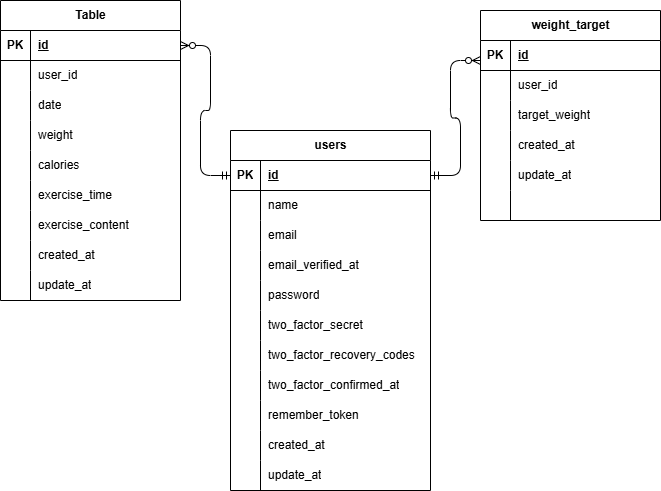

The diagram above was exported from draw.io. Its source (the exported page's mxGraphModel, read from the mxfile embedded in the PNG):
<mxGraphModel dx="665" dy="563" grid="1" gridSize="10" guides="1" tooltips="1" connect="1" arrows="1" fold="1" page="1" pageScale="1" pageWidth="827" pageHeight="1169" math="0" shadow="0">
  <root>
    <mxCell id="0" />
    <mxCell id="1" parent="0" />
    <mxCell id="2" value="users" style="shape=table;startSize=30;container=1;collapsible=1;childLayout=tableLayout;fixedRows=1;rowLines=0;fontStyle=1;align=center;resizeLast=1;html=1;" vertex="1" parent="1">
      <mxGeometry x="250" y="200" width="200" height="360" as="geometry" />
    </mxCell>
    <mxCell id="3" value="" style="shape=tableRow;horizontal=0;startSize=0;swimlaneHead=0;swimlaneBody=0;fillColor=none;collapsible=0;dropTarget=0;points=[[0,0.5],[1,0.5]];portConstraint=eastwest;top=0;left=0;right=0;bottom=1;" vertex="1" parent="2">
      <mxGeometry y="30" width="200" height="30" as="geometry" />
    </mxCell>
    <mxCell id="4" value="PK" style="shape=partialRectangle;connectable=0;fillColor=none;top=0;left=0;bottom=0;right=0;fontStyle=1;overflow=hidden;whiteSpace=wrap;html=1;" vertex="1" parent="3">
      <mxGeometry width="30" height="30" as="geometry">
        <mxRectangle width="30" height="30" as="alternateBounds" />
      </mxGeometry>
    </mxCell>
    <mxCell id="5" value="id" style="shape=partialRectangle;connectable=0;fillColor=none;top=0;left=0;bottom=0;right=0;align=left;spacingLeft=6;fontStyle=5;overflow=hidden;whiteSpace=wrap;html=1;" vertex="1" parent="3">
      <mxGeometry x="30" width="170" height="30" as="geometry">
        <mxRectangle width="170" height="30" as="alternateBounds" />
      </mxGeometry>
    </mxCell>
    <mxCell id="6" value="" style="shape=tableRow;horizontal=0;startSize=0;swimlaneHead=0;swimlaneBody=0;fillColor=none;collapsible=0;dropTarget=0;points=[[0,0.5],[1,0.5]];portConstraint=eastwest;top=0;left=0;right=0;bottom=0;" vertex="1" parent="2">
      <mxGeometry y="60" width="200" height="30" as="geometry" />
    </mxCell>
    <mxCell id="7" value="" style="shape=partialRectangle;connectable=0;fillColor=none;top=0;left=0;bottom=0;right=0;editable=1;overflow=hidden;whiteSpace=wrap;html=1;" vertex="1" parent="6">
      <mxGeometry width="30" height="30" as="geometry">
        <mxRectangle width="30" height="30" as="alternateBounds" />
      </mxGeometry>
    </mxCell>
    <mxCell id="8" value="name" style="shape=partialRectangle;connectable=0;fillColor=none;top=0;left=0;bottom=0;right=0;align=left;spacingLeft=6;overflow=hidden;whiteSpace=wrap;html=1;" vertex="1" parent="6">
      <mxGeometry x="30" width="170" height="30" as="geometry">
        <mxRectangle width="170" height="30" as="alternateBounds" />
      </mxGeometry>
    </mxCell>
    <mxCell id="9" value="" style="shape=tableRow;horizontal=0;startSize=0;swimlaneHead=0;swimlaneBody=0;fillColor=none;collapsible=0;dropTarget=0;points=[[0,0.5],[1,0.5]];portConstraint=eastwest;top=0;left=0;right=0;bottom=0;" vertex="1" parent="2">
      <mxGeometry y="90" width="200" height="30" as="geometry" />
    </mxCell>
    <mxCell id="10" value="" style="shape=partialRectangle;connectable=0;fillColor=none;top=0;left=0;bottom=0;right=0;editable=1;overflow=hidden;whiteSpace=wrap;html=1;" vertex="1" parent="9">
      <mxGeometry width="30" height="30" as="geometry">
        <mxRectangle width="30" height="30" as="alternateBounds" />
      </mxGeometry>
    </mxCell>
    <mxCell id="11" value="email" style="shape=partialRectangle;connectable=0;fillColor=none;top=0;left=0;bottom=0;right=0;align=left;spacingLeft=6;overflow=hidden;whiteSpace=wrap;html=1;" vertex="1" parent="9">
      <mxGeometry x="30" width="170" height="30" as="geometry">
        <mxRectangle width="170" height="30" as="alternateBounds" />
      </mxGeometry>
    </mxCell>
    <mxCell id="12" value="" style="shape=tableRow;horizontal=0;startSize=0;swimlaneHead=0;swimlaneBody=0;fillColor=none;collapsible=0;dropTarget=0;points=[[0,0.5],[1,0.5]];portConstraint=eastwest;top=0;left=0;right=0;bottom=0;" vertex="1" parent="2">
      <mxGeometry y="120" width="200" height="30" as="geometry" />
    </mxCell>
    <mxCell id="13" value="" style="shape=partialRectangle;connectable=0;fillColor=none;top=0;left=0;bottom=0;right=0;editable=1;overflow=hidden;whiteSpace=wrap;html=1;" vertex="1" parent="12">
      <mxGeometry width="30" height="30" as="geometry">
        <mxRectangle width="30" height="30" as="alternateBounds" />
      </mxGeometry>
    </mxCell>
    <mxCell id="14" value="email_verified_at" style="shape=partialRectangle;connectable=0;fillColor=none;top=0;left=0;bottom=0;right=0;align=left;spacingLeft=6;overflow=hidden;whiteSpace=wrap;html=1;" vertex="1" parent="12">
      <mxGeometry x="30" width="170" height="30" as="geometry">
        <mxRectangle width="170" height="30" as="alternateBounds" />
      </mxGeometry>
    </mxCell>
    <mxCell id="15" value="" style="shape=tableRow;horizontal=0;startSize=0;swimlaneHead=0;swimlaneBody=0;fillColor=none;collapsible=0;dropTarget=0;points=[[0,0.5],[1,0.5]];portConstraint=eastwest;top=0;left=0;right=0;bottom=0;" vertex="1" parent="2">
      <mxGeometry y="150" width="200" height="30" as="geometry" />
    </mxCell>
    <mxCell id="16" value="" style="shape=partialRectangle;connectable=0;fillColor=none;top=0;left=0;bottom=0;right=0;editable=1;overflow=hidden;whiteSpace=wrap;html=1;" vertex="1" parent="15">
      <mxGeometry width="30" height="30" as="geometry">
        <mxRectangle width="30" height="30" as="alternateBounds" />
      </mxGeometry>
    </mxCell>
    <mxCell id="17" value="password" style="shape=partialRectangle;connectable=0;fillColor=none;top=0;left=0;bottom=0;right=0;align=left;spacingLeft=6;overflow=hidden;whiteSpace=wrap;html=1;" vertex="1" parent="15">
      <mxGeometry x="30" width="170" height="30" as="geometry">
        <mxRectangle width="170" height="30" as="alternateBounds" />
      </mxGeometry>
    </mxCell>
    <mxCell id="18" value="" style="shape=tableRow;horizontal=0;startSize=0;swimlaneHead=0;swimlaneBody=0;fillColor=none;collapsible=0;dropTarget=0;points=[[0,0.5],[1,0.5]];portConstraint=eastwest;top=0;left=0;right=0;bottom=0;" vertex="1" parent="2">
      <mxGeometry y="180" width="200" height="30" as="geometry" />
    </mxCell>
    <mxCell id="19" value="" style="shape=partialRectangle;connectable=0;fillColor=none;top=0;left=0;bottom=0;right=0;editable=1;overflow=hidden;whiteSpace=wrap;html=1;" vertex="1" parent="18">
      <mxGeometry width="30" height="30" as="geometry">
        <mxRectangle width="30" height="30" as="alternateBounds" />
      </mxGeometry>
    </mxCell>
    <mxCell id="20" value="two_factor_secret" style="shape=partialRectangle;connectable=0;fillColor=none;top=0;left=0;bottom=0;right=0;align=left;spacingLeft=6;overflow=hidden;whiteSpace=wrap;html=1;" vertex="1" parent="18">
      <mxGeometry x="30" width="170" height="30" as="geometry">
        <mxRectangle width="170" height="30" as="alternateBounds" />
      </mxGeometry>
    </mxCell>
    <mxCell id="21" value="" style="shape=tableRow;horizontal=0;startSize=0;swimlaneHead=0;swimlaneBody=0;fillColor=none;collapsible=0;dropTarget=0;points=[[0,0.5],[1,0.5]];portConstraint=eastwest;top=0;left=0;right=0;bottom=0;" vertex="1" parent="2">
      <mxGeometry y="210" width="200" height="30" as="geometry" />
    </mxCell>
    <mxCell id="22" value="" style="shape=partialRectangle;connectable=0;fillColor=none;top=0;left=0;bottom=0;right=0;editable=1;overflow=hidden;whiteSpace=wrap;html=1;" vertex="1" parent="21">
      <mxGeometry width="30" height="30" as="geometry">
        <mxRectangle width="30" height="30" as="alternateBounds" />
      </mxGeometry>
    </mxCell>
    <mxCell id="23" value="two_factor_recovery_codes" style="shape=partialRectangle;connectable=0;fillColor=none;top=0;left=0;bottom=0;right=0;align=left;spacingLeft=6;overflow=hidden;whiteSpace=wrap;html=1;" vertex="1" parent="21">
      <mxGeometry x="30" width="170" height="30" as="geometry">
        <mxRectangle width="170" height="30" as="alternateBounds" />
      </mxGeometry>
    </mxCell>
    <mxCell id="24" value="" style="shape=tableRow;horizontal=0;startSize=0;swimlaneHead=0;swimlaneBody=0;fillColor=none;collapsible=0;dropTarget=0;points=[[0,0.5],[1,0.5]];portConstraint=eastwest;top=0;left=0;right=0;bottom=0;" vertex="1" parent="2">
      <mxGeometry y="240" width="200" height="30" as="geometry" />
    </mxCell>
    <mxCell id="25" value="" style="shape=partialRectangle;connectable=0;fillColor=none;top=0;left=0;bottom=0;right=0;editable=1;overflow=hidden;whiteSpace=wrap;html=1;" vertex="1" parent="24">
      <mxGeometry width="30" height="30" as="geometry">
        <mxRectangle width="30" height="30" as="alternateBounds" />
      </mxGeometry>
    </mxCell>
    <mxCell id="26" value="two_factor_confirmed_at" style="shape=partialRectangle;connectable=0;fillColor=none;top=0;left=0;bottom=0;right=0;align=left;spacingLeft=6;overflow=hidden;whiteSpace=wrap;html=1;" vertex="1" parent="24">
      <mxGeometry x="30" width="170" height="30" as="geometry">
        <mxRectangle width="170" height="30" as="alternateBounds" />
      </mxGeometry>
    </mxCell>
    <mxCell id="27" value="" style="shape=tableRow;horizontal=0;startSize=0;swimlaneHead=0;swimlaneBody=0;fillColor=none;collapsible=0;dropTarget=0;points=[[0,0.5],[1,0.5]];portConstraint=eastwest;top=0;left=0;right=0;bottom=0;" vertex="1" parent="2">
      <mxGeometry y="270" width="200" height="30" as="geometry" />
    </mxCell>
    <mxCell id="28" value="" style="shape=partialRectangle;connectable=0;fillColor=none;top=0;left=0;bottom=0;right=0;editable=1;overflow=hidden;whiteSpace=wrap;html=1;" vertex="1" parent="27">
      <mxGeometry width="30" height="30" as="geometry">
        <mxRectangle width="30" height="30" as="alternateBounds" />
      </mxGeometry>
    </mxCell>
    <mxCell id="29" value="remember_token" style="shape=partialRectangle;connectable=0;fillColor=none;top=0;left=0;bottom=0;right=0;align=left;spacingLeft=6;overflow=hidden;whiteSpace=wrap;html=1;" vertex="1" parent="27">
      <mxGeometry x="30" width="170" height="30" as="geometry">
        <mxRectangle width="170" height="30" as="alternateBounds" />
      </mxGeometry>
    </mxCell>
    <mxCell id="30" value="" style="shape=tableRow;horizontal=0;startSize=0;swimlaneHead=0;swimlaneBody=0;fillColor=none;collapsible=0;dropTarget=0;points=[[0,0.5],[1,0.5]];portConstraint=eastwest;top=0;left=0;right=0;bottom=0;" vertex="1" parent="2">
      <mxGeometry y="300" width="200" height="30" as="geometry" />
    </mxCell>
    <mxCell id="31" value="" style="shape=partialRectangle;connectable=0;fillColor=none;top=0;left=0;bottom=0;right=0;editable=1;overflow=hidden;whiteSpace=wrap;html=1;" vertex="1" parent="30">
      <mxGeometry width="30" height="30" as="geometry">
        <mxRectangle width="30" height="30" as="alternateBounds" />
      </mxGeometry>
    </mxCell>
    <mxCell id="32" value="created_at" style="shape=partialRectangle;connectable=0;fillColor=none;top=0;left=0;bottom=0;right=0;align=left;spacingLeft=6;overflow=hidden;whiteSpace=wrap;html=1;" vertex="1" parent="30">
      <mxGeometry x="30" width="170" height="30" as="geometry">
        <mxRectangle width="170" height="30" as="alternateBounds" />
      </mxGeometry>
    </mxCell>
    <mxCell id="33" value="" style="shape=tableRow;horizontal=0;startSize=0;swimlaneHead=0;swimlaneBody=0;fillColor=none;collapsible=0;dropTarget=0;points=[[0,0.5],[1,0.5]];portConstraint=eastwest;top=0;left=0;right=0;bottom=0;" vertex="1" parent="2">
      <mxGeometry y="330" width="200" height="30" as="geometry" />
    </mxCell>
    <mxCell id="34" value="" style="shape=partialRectangle;connectable=0;fillColor=none;top=0;left=0;bottom=0;right=0;editable=1;overflow=hidden;whiteSpace=wrap;html=1;" vertex="1" parent="33">
      <mxGeometry width="30" height="30" as="geometry">
        <mxRectangle width="30" height="30" as="alternateBounds" />
      </mxGeometry>
    </mxCell>
    <mxCell id="35" value="update_at" style="shape=partialRectangle;connectable=0;fillColor=none;top=0;left=0;bottom=0;right=0;align=left;spacingLeft=6;overflow=hidden;whiteSpace=wrap;html=1;" vertex="1" parent="33">
      <mxGeometry x="30" width="170" height="30" as="geometry">
        <mxRectangle width="170" height="30" as="alternateBounds" />
      </mxGeometry>
    </mxCell>
    <mxCell id="36" value="weight_target" style="shape=table;startSize=30;container=1;collapsible=1;childLayout=tableLayout;fixedRows=1;rowLines=0;fontStyle=1;align=center;resizeLast=1;html=1;" vertex="1" parent="1">
      <mxGeometry x="500" y="80" width="180" height="210" as="geometry" />
    </mxCell>
    <mxCell id="37" value="" style="shape=tableRow;horizontal=0;startSize=0;swimlaneHead=0;swimlaneBody=0;fillColor=none;collapsible=0;dropTarget=0;points=[[0,0.5],[1,0.5]];portConstraint=eastwest;top=0;left=0;right=0;bottom=1;" vertex="1" parent="36">
      <mxGeometry y="30" width="180" height="30" as="geometry" />
    </mxCell>
    <mxCell id="38" value="PK" style="shape=partialRectangle;connectable=0;fillColor=none;top=0;left=0;bottom=0;right=0;fontStyle=1;overflow=hidden;whiteSpace=wrap;html=1;" vertex="1" parent="37">
      <mxGeometry width="30" height="30" as="geometry">
        <mxRectangle width="30" height="30" as="alternateBounds" />
      </mxGeometry>
    </mxCell>
    <mxCell id="39" value="id" style="shape=partialRectangle;connectable=0;fillColor=none;top=0;left=0;bottom=0;right=0;align=left;spacingLeft=6;fontStyle=5;overflow=hidden;whiteSpace=wrap;html=1;" vertex="1" parent="37">
      <mxGeometry x="30" width="150" height="30" as="geometry">
        <mxRectangle width="150" height="30" as="alternateBounds" />
      </mxGeometry>
    </mxCell>
    <mxCell id="40" value="" style="shape=tableRow;horizontal=0;startSize=0;swimlaneHead=0;swimlaneBody=0;fillColor=none;collapsible=0;dropTarget=0;points=[[0,0.5],[1,0.5]];portConstraint=eastwest;top=0;left=0;right=0;bottom=0;" vertex="1" parent="36">
      <mxGeometry y="60" width="180" height="30" as="geometry" />
    </mxCell>
    <mxCell id="41" value="" style="shape=partialRectangle;connectable=0;fillColor=none;top=0;left=0;bottom=0;right=0;editable=1;overflow=hidden;whiteSpace=wrap;html=1;" vertex="1" parent="40">
      <mxGeometry width="30" height="30" as="geometry">
        <mxRectangle width="30" height="30" as="alternateBounds" />
      </mxGeometry>
    </mxCell>
    <mxCell id="42" value="user_id" style="shape=partialRectangle;connectable=0;fillColor=none;top=0;left=0;bottom=0;right=0;align=left;spacingLeft=6;overflow=hidden;whiteSpace=wrap;html=1;" vertex="1" parent="40">
      <mxGeometry x="30" width="150" height="30" as="geometry">
        <mxRectangle width="150" height="30" as="alternateBounds" />
      </mxGeometry>
    </mxCell>
    <mxCell id="43" value="" style="shape=tableRow;horizontal=0;startSize=0;swimlaneHead=0;swimlaneBody=0;fillColor=none;collapsible=0;dropTarget=0;points=[[0,0.5],[1,0.5]];portConstraint=eastwest;top=0;left=0;right=0;bottom=0;" vertex="1" parent="36">
      <mxGeometry y="90" width="180" height="30" as="geometry" />
    </mxCell>
    <mxCell id="44" value="" style="shape=partialRectangle;connectable=0;fillColor=none;top=0;left=0;bottom=0;right=0;editable=1;overflow=hidden;whiteSpace=wrap;html=1;" vertex="1" parent="43">
      <mxGeometry width="30" height="30" as="geometry">
        <mxRectangle width="30" height="30" as="alternateBounds" />
      </mxGeometry>
    </mxCell>
    <mxCell id="45" value="target_weight" style="shape=partialRectangle;connectable=0;fillColor=none;top=0;left=0;bottom=0;right=0;align=left;spacingLeft=6;overflow=hidden;whiteSpace=wrap;html=1;" vertex="1" parent="43">
      <mxGeometry x="30" width="150" height="30" as="geometry">
        <mxRectangle width="150" height="30" as="alternateBounds" />
      </mxGeometry>
    </mxCell>
    <mxCell id="46" value="" style="shape=tableRow;horizontal=0;startSize=0;swimlaneHead=0;swimlaneBody=0;fillColor=none;collapsible=0;dropTarget=0;points=[[0,0.5],[1,0.5]];portConstraint=eastwest;top=0;left=0;right=0;bottom=0;" vertex="1" parent="36">
      <mxGeometry y="120" width="180" height="30" as="geometry" />
    </mxCell>
    <mxCell id="47" value="" style="shape=partialRectangle;connectable=0;fillColor=none;top=0;left=0;bottom=0;right=0;editable=1;overflow=hidden;whiteSpace=wrap;html=1;" vertex="1" parent="46">
      <mxGeometry width="30" height="30" as="geometry">
        <mxRectangle width="30" height="30" as="alternateBounds" />
      </mxGeometry>
    </mxCell>
    <mxCell id="48" value="created_at" style="shape=partialRectangle;connectable=0;fillColor=none;top=0;left=0;bottom=0;right=0;align=left;spacingLeft=6;overflow=hidden;whiteSpace=wrap;html=1;" vertex="1" parent="46">
      <mxGeometry x="30" width="150" height="30" as="geometry">
        <mxRectangle width="150" height="30" as="alternateBounds" />
      </mxGeometry>
    </mxCell>
    <mxCell id="49" value="" style="shape=tableRow;horizontal=0;startSize=0;swimlaneHead=0;swimlaneBody=0;fillColor=none;collapsible=0;dropTarget=0;points=[[0,0.5],[1,0.5]];portConstraint=eastwest;top=0;left=0;right=0;bottom=0;" vertex="1" parent="36">
      <mxGeometry y="150" width="180" height="30" as="geometry" />
    </mxCell>
    <mxCell id="50" value="" style="shape=partialRectangle;connectable=0;fillColor=none;top=0;left=0;bottom=0;right=0;editable=1;overflow=hidden;whiteSpace=wrap;html=1;" vertex="1" parent="49">
      <mxGeometry width="30" height="30" as="geometry">
        <mxRectangle width="30" height="30" as="alternateBounds" />
      </mxGeometry>
    </mxCell>
    <mxCell id="51" value="update_at" style="shape=partialRectangle;connectable=0;fillColor=none;top=0;left=0;bottom=0;right=0;align=left;spacingLeft=6;overflow=hidden;whiteSpace=wrap;html=1;" vertex="1" parent="49">
      <mxGeometry x="30" width="150" height="30" as="geometry">
        <mxRectangle width="150" height="30" as="alternateBounds" />
      </mxGeometry>
    </mxCell>
    <mxCell id="52" value="" style="shape=tableRow;horizontal=0;startSize=0;swimlaneHead=0;swimlaneBody=0;fillColor=none;collapsible=0;dropTarget=0;points=[[0,0.5],[1,0.5]];portConstraint=eastwest;top=0;left=0;right=0;bottom=0;" vertex="1" parent="36">
      <mxGeometry y="180" width="180" height="30" as="geometry" />
    </mxCell>
    <mxCell id="53" value="" style="shape=partialRectangle;connectable=0;fillColor=none;top=0;left=0;bottom=0;right=0;editable=1;overflow=hidden;whiteSpace=wrap;html=1;" vertex="1" parent="52">
      <mxGeometry width="30" height="30" as="geometry">
        <mxRectangle width="30" height="30" as="alternateBounds" />
      </mxGeometry>
    </mxCell>
    <mxCell id="54" value="" style="shape=partialRectangle;connectable=0;fillColor=none;top=0;left=0;bottom=0;right=0;align=left;spacingLeft=6;overflow=hidden;whiteSpace=wrap;html=1;" vertex="1" parent="52">
      <mxGeometry x="30" width="150" height="30" as="geometry">
        <mxRectangle width="150" height="30" as="alternateBounds" />
      </mxGeometry>
    </mxCell>
    <mxCell id="55" value="Table" style="shape=table;startSize=30;container=1;collapsible=1;childLayout=tableLayout;fixedRows=1;rowLines=0;fontStyle=1;align=center;resizeLast=1;html=1;" vertex="1" parent="1">
      <mxGeometry x="20" y="70" width="180" height="300" as="geometry" />
    </mxCell>
    <mxCell id="56" value="" style="shape=tableRow;horizontal=0;startSize=0;swimlaneHead=0;swimlaneBody=0;fillColor=none;collapsible=0;dropTarget=0;points=[[0,0.5],[1,0.5]];portConstraint=eastwest;top=0;left=0;right=0;bottom=1;" vertex="1" parent="55">
      <mxGeometry y="30" width="180" height="30" as="geometry" />
    </mxCell>
    <mxCell id="57" value="PK" style="shape=partialRectangle;connectable=0;fillColor=none;top=0;left=0;bottom=0;right=0;fontStyle=1;overflow=hidden;whiteSpace=wrap;html=1;" vertex="1" parent="56">
      <mxGeometry width="30" height="30" as="geometry">
        <mxRectangle width="30" height="30" as="alternateBounds" />
      </mxGeometry>
    </mxCell>
    <mxCell id="58" value="id" style="shape=partialRectangle;connectable=0;fillColor=none;top=0;left=0;bottom=0;right=0;align=left;spacingLeft=6;fontStyle=5;overflow=hidden;whiteSpace=wrap;html=1;" vertex="1" parent="56">
      <mxGeometry x="30" width="150" height="30" as="geometry">
        <mxRectangle width="150" height="30" as="alternateBounds" />
      </mxGeometry>
    </mxCell>
    <mxCell id="59" value="" style="shape=tableRow;horizontal=0;startSize=0;swimlaneHead=0;swimlaneBody=0;fillColor=none;collapsible=0;dropTarget=0;points=[[0,0.5],[1,0.5]];portConstraint=eastwest;top=0;left=0;right=0;bottom=0;" vertex="1" parent="55">
      <mxGeometry y="60" width="180" height="30" as="geometry" />
    </mxCell>
    <mxCell id="60" value="" style="shape=partialRectangle;connectable=0;fillColor=none;top=0;left=0;bottom=0;right=0;editable=1;overflow=hidden;whiteSpace=wrap;html=1;" vertex="1" parent="59">
      <mxGeometry width="30" height="30" as="geometry">
        <mxRectangle width="30" height="30" as="alternateBounds" />
      </mxGeometry>
    </mxCell>
    <mxCell id="61" value="user_id" style="shape=partialRectangle;connectable=0;fillColor=none;top=0;left=0;bottom=0;right=0;align=left;spacingLeft=6;overflow=hidden;whiteSpace=wrap;html=1;" vertex="1" parent="59">
      <mxGeometry x="30" width="150" height="30" as="geometry">
        <mxRectangle width="150" height="30" as="alternateBounds" />
      </mxGeometry>
    </mxCell>
    <mxCell id="62" value="" style="shape=tableRow;horizontal=0;startSize=0;swimlaneHead=0;swimlaneBody=0;fillColor=none;collapsible=0;dropTarget=0;points=[[0,0.5],[1,0.5]];portConstraint=eastwest;top=0;left=0;right=0;bottom=0;" vertex="1" parent="55">
      <mxGeometry y="90" width="180" height="30" as="geometry" />
    </mxCell>
    <mxCell id="63" value="" style="shape=partialRectangle;connectable=0;fillColor=none;top=0;left=0;bottom=0;right=0;editable=1;overflow=hidden;whiteSpace=wrap;html=1;" vertex="1" parent="62">
      <mxGeometry width="30" height="30" as="geometry">
        <mxRectangle width="30" height="30" as="alternateBounds" />
      </mxGeometry>
    </mxCell>
    <mxCell id="64" value="date" style="shape=partialRectangle;connectable=0;fillColor=none;top=0;left=0;bottom=0;right=0;align=left;spacingLeft=6;overflow=hidden;whiteSpace=wrap;html=1;" vertex="1" parent="62">
      <mxGeometry x="30" width="150" height="30" as="geometry">
        <mxRectangle width="150" height="30" as="alternateBounds" />
      </mxGeometry>
    </mxCell>
    <mxCell id="65" value="" style="shape=tableRow;horizontal=0;startSize=0;swimlaneHead=0;swimlaneBody=0;fillColor=none;collapsible=0;dropTarget=0;points=[[0,0.5],[1,0.5]];portConstraint=eastwest;top=0;left=0;right=0;bottom=0;" vertex="1" parent="55">
      <mxGeometry y="120" width="180" height="30" as="geometry" />
    </mxCell>
    <mxCell id="66" value="" style="shape=partialRectangle;connectable=0;fillColor=none;top=0;left=0;bottom=0;right=0;editable=1;overflow=hidden;whiteSpace=wrap;html=1;" vertex="1" parent="65">
      <mxGeometry width="30" height="30" as="geometry">
        <mxRectangle width="30" height="30" as="alternateBounds" />
      </mxGeometry>
    </mxCell>
    <mxCell id="67" value="weight" style="shape=partialRectangle;connectable=0;fillColor=none;top=0;left=0;bottom=0;right=0;align=left;spacingLeft=6;overflow=hidden;whiteSpace=wrap;html=1;" vertex="1" parent="65">
      <mxGeometry x="30" width="150" height="30" as="geometry">
        <mxRectangle width="150" height="30" as="alternateBounds" />
      </mxGeometry>
    </mxCell>
    <mxCell id="68" value="" style="shape=tableRow;horizontal=0;startSize=0;swimlaneHead=0;swimlaneBody=0;fillColor=none;collapsible=0;dropTarget=0;points=[[0,0.5],[1,0.5]];portConstraint=eastwest;top=0;left=0;right=0;bottom=0;" vertex="1" parent="55">
      <mxGeometry y="150" width="180" height="30" as="geometry" />
    </mxCell>
    <mxCell id="69" value="" style="shape=partialRectangle;connectable=0;fillColor=none;top=0;left=0;bottom=0;right=0;editable=1;overflow=hidden;whiteSpace=wrap;html=1;" vertex="1" parent="68">
      <mxGeometry width="30" height="30" as="geometry">
        <mxRectangle width="30" height="30" as="alternateBounds" />
      </mxGeometry>
    </mxCell>
    <mxCell id="70" value="calories" style="shape=partialRectangle;connectable=0;fillColor=none;top=0;left=0;bottom=0;right=0;align=left;spacingLeft=6;overflow=hidden;whiteSpace=wrap;html=1;" vertex="1" parent="68">
      <mxGeometry x="30" width="150" height="30" as="geometry">
        <mxRectangle width="150" height="30" as="alternateBounds" />
      </mxGeometry>
    </mxCell>
    <mxCell id="71" value="" style="shape=tableRow;horizontal=0;startSize=0;swimlaneHead=0;swimlaneBody=0;fillColor=none;collapsible=0;dropTarget=0;points=[[0,0.5],[1,0.5]];portConstraint=eastwest;top=0;left=0;right=0;bottom=0;" vertex="1" parent="55">
      <mxGeometry y="180" width="180" height="30" as="geometry" />
    </mxCell>
    <mxCell id="72" value="" style="shape=partialRectangle;connectable=0;fillColor=none;top=0;left=0;bottom=0;right=0;editable=1;overflow=hidden;whiteSpace=wrap;html=1;" vertex="1" parent="71">
      <mxGeometry width="30" height="30" as="geometry">
        <mxRectangle width="30" height="30" as="alternateBounds" />
      </mxGeometry>
    </mxCell>
    <mxCell id="73" value="exercise_time" style="shape=partialRectangle;connectable=0;fillColor=none;top=0;left=0;bottom=0;right=0;align=left;spacingLeft=6;overflow=hidden;whiteSpace=wrap;html=1;" vertex="1" parent="71">
      <mxGeometry x="30" width="150" height="30" as="geometry">
        <mxRectangle width="150" height="30" as="alternateBounds" />
      </mxGeometry>
    </mxCell>
    <mxCell id="74" value="" style="shape=tableRow;horizontal=0;startSize=0;swimlaneHead=0;swimlaneBody=0;fillColor=none;collapsible=0;dropTarget=0;points=[[0,0.5],[1,0.5]];portConstraint=eastwest;top=0;left=0;right=0;bottom=0;" vertex="1" parent="55">
      <mxGeometry y="210" width="180" height="30" as="geometry" />
    </mxCell>
    <mxCell id="75" value="" style="shape=partialRectangle;connectable=0;fillColor=none;top=0;left=0;bottom=0;right=0;editable=1;overflow=hidden;whiteSpace=wrap;html=1;" vertex="1" parent="74">
      <mxGeometry width="30" height="30" as="geometry">
        <mxRectangle width="30" height="30" as="alternateBounds" />
      </mxGeometry>
    </mxCell>
    <mxCell id="76" value="exercise_content" style="shape=partialRectangle;connectable=0;fillColor=none;top=0;left=0;bottom=0;right=0;align=left;spacingLeft=6;overflow=hidden;whiteSpace=wrap;html=1;" vertex="1" parent="74">
      <mxGeometry x="30" width="150" height="30" as="geometry">
        <mxRectangle width="150" height="30" as="alternateBounds" />
      </mxGeometry>
    </mxCell>
    <mxCell id="77" value="" style="shape=tableRow;horizontal=0;startSize=0;swimlaneHead=0;swimlaneBody=0;fillColor=none;collapsible=0;dropTarget=0;points=[[0,0.5],[1,0.5]];portConstraint=eastwest;top=0;left=0;right=0;bottom=0;" vertex="1" parent="55">
      <mxGeometry y="240" width="180" height="30" as="geometry" />
    </mxCell>
    <mxCell id="78" value="" style="shape=partialRectangle;connectable=0;fillColor=none;top=0;left=0;bottom=0;right=0;editable=1;overflow=hidden;whiteSpace=wrap;html=1;" vertex="1" parent="77">
      <mxGeometry width="30" height="30" as="geometry">
        <mxRectangle width="30" height="30" as="alternateBounds" />
      </mxGeometry>
    </mxCell>
    <mxCell id="79" value="created_at" style="shape=partialRectangle;connectable=0;fillColor=none;top=0;left=0;bottom=0;right=0;align=left;spacingLeft=6;overflow=hidden;whiteSpace=wrap;html=1;" vertex="1" parent="77">
      <mxGeometry x="30" width="150" height="30" as="geometry">
        <mxRectangle width="150" height="30" as="alternateBounds" />
      </mxGeometry>
    </mxCell>
    <mxCell id="80" value="" style="shape=tableRow;horizontal=0;startSize=0;swimlaneHead=0;swimlaneBody=0;fillColor=none;collapsible=0;dropTarget=0;points=[[0,0.5],[1,0.5]];portConstraint=eastwest;top=0;left=0;right=0;bottom=0;" vertex="1" parent="55">
      <mxGeometry y="270" width="180" height="30" as="geometry" />
    </mxCell>
    <mxCell id="81" value="" style="shape=partialRectangle;connectable=0;fillColor=none;top=0;left=0;bottom=0;right=0;editable=1;overflow=hidden;whiteSpace=wrap;html=1;" vertex="1" parent="80">
      <mxGeometry width="30" height="30" as="geometry">
        <mxRectangle width="30" height="30" as="alternateBounds" />
      </mxGeometry>
    </mxCell>
    <mxCell id="82" value="update_at" style="shape=partialRectangle;connectable=0;fillColor=none;top=0;left=0;bottom=0;right=0;align=left;spacingLeft=6;overflow=hidden;whiteSpace=wrap;html=1;" vertex="1" parent="80">
      <mxGeometry x="30" width="150" height="30" as="geometry">
        <mxRectangle width="150" height="30" as="alternateBounds" />
      </mxGeometry>
    </mxCell>
    <mxCell id="84" value="" style="edgeStyle=entityRelationEdgeStyle;fontSize=12;html=1;endArrow=ERzeroToMany;startArrow=ERmandOne;exitX=1;exitY=0.5;exitDx=0;exitDy=0;" edge="1" parent="1" source="3">
      <mxGeometry width="100" height="100" relative="1" as="geometry">
        <mxPoint x="400" y="230" as="sourcePoint" />
        <mxPoint x="500" y="130" as="targetPoint" />
        <Array as="points">
          <mxPoint x="480" y="180" />
        </Array>
      </mxGeometry>
    </mxCell>
    <mxCell id="85" value="" style="edgeStyle=entityRelationEdgeStyle;fontSize=12;html=1;endArrow=ERzeroToMany;startArrow=ERmandOne;exitX=0;exitY=0.5;exitDx=0;exitDy=0;entryX=1;entryY=0.5;entryDx=0;entryDy=0;" edge="1" parent="1" source="3" target="56">
      <mxGeometry width="100" height="100" relative="1" as="geometry">
        <mxPoint x="220" y="235" as="sourcePoint" />
        <mxPoint x="270" y="120" as="targetPoint" />
        <Array as="points">
          <mxPoint x="250" y="170" />
          <mxPoint x="200" y="110" />
        </Array>
      </mxGeometry>
    </mxCell>
  </root>
</mxGraphModel>